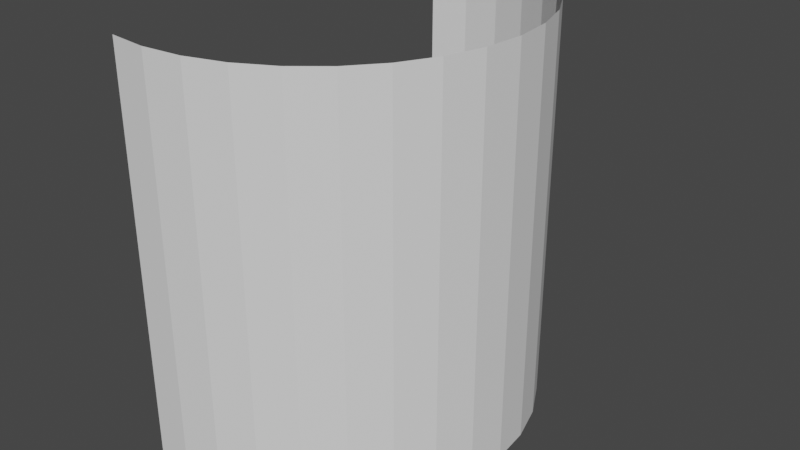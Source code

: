 # Source: Gutter.blend  (saved by Blender 3.3.6; exported with 4.5.12 LTS)
import bpy
from mathutils import Matrix  # noqa: F401  (used for matrix-valued properties, if any)

bpy.ops.wm.read_factory_settings(use_empty=True)
scene = bpy.context.scene
scene.name = 'Scene'

# ---- collections
col_collection = bpy.data.collections.new('Collection'); scene.collection.children.link(col_collection)

# ---- world
world_world = bpy.data.worlds.new('World'); scene.world = world_world
world_world.use_nodes = True; world_world.node_tree.nodes.clear()
_N = world_world.node_tree.nodes; _L = world_world.node_tree.links
n0 = _N.new('ShaderNodeOutputWorld'); n0.name = 'World Output'; n0.location = (300, 300)
n1 = _N.new('ShaderNodeBackground'); n1.name = 'Background'; n1.location = (10, 300)
n1.inputs[0].default_value = (0.05088, 0.05088, 0.05088, 1.0)
_L.new(n1.outputs[0], n0.inputs[0])
n0.is_active_output = True
world_world.color = (0.05088, 0.05088, 0.05088)
world_world.use_sun_shadow = False
world_world.sun_shadow_jitter_overblur = 0.0

# ---- meshes
me_cylinder = bpy.data.meshes.new('Cylinder')
me_cylinder.from_pydata([(0.0, 1.0, -1.0), (0.0, 1.0, 1.0), (0.1951, 0.9808, -1.0), (0.1951, 0.9808, 1.0), (0.3827, 0.9239, -1.0), (0.3827, 0.9239, 1.0), (0.5556, 0.8315, -1.0), (0.5556, 0.8315, 1.0), (0.7071, 0.7071, -1.0), (0.7071, 0.7071, 1.0), (0.8315, 0.5556, -1.0), (0.8315, 0.5556, 1.0), (0.9239, 0.3827, -1.0), (0.9239, 0.3827, 1.0), (0.9808, 0.1951, -1.0), (0.9808, 0.1951, 1.0), (1.0, 0.0, -1.0), (1.0, 0.0, 1.0), (0.9808, -0.1951, -1.0), (0.9808, -0.1951, 1.0), (0.9239, -0.3827, -1.0), (0.9239, -0.3827, 1.0), (0.8315, -0.5556, -1.0), (0.8315, -0.5556, 1.0), (0.7071, -0.7071, -1.0), (0.7071, -0.7071, 1.0), (0.5556, -0.8315, -1.0), (0.5556, -0.8315, 1.0), (0.3827, -0.9239, -1.0), (0.3827, -0.9239, 1.0), (0.1951, -0.9808, -1.0), (0.1951, -0.9808, 1.0), (0.0, -1.0, -1.0), (0.0, -1.0, 1.0), (-0.1951, -0.9808, -1.0), (-0.1951, -0.9808, 1.0), (-0.1951, 0.9808, -1.0), (-0.1951, 0.9808, 1.0), (0.09755, 0.9904, -1.0), (0.09755, 0.9904, 1.0), (0.0, 1.0, 0.0), (0.1951, 0.9808, 0.0), (0.2889, 0.9523, -1.0), (0.2889, 0.9523, 1.0), (0.3827, 0.9239, 0.0), (0.4691, 0.8777, -1.0), (0.4691, 0.8777, 1.0), (0.5556, 0.8315, 0.0), (0.6313, 0.7693, -1.0), (0.6313, 0.7693, 1.0), (0.7071, 0.7071, 0.0), (0.7693, 0.6313, -1.0), (0.7693, 0.6313, 1.0), (0.8315, 0.5556, 0.0), (0.8777, 0.4691, -1.0), (0.8777, 0.4691, 1.0), (0.9239, 0.3827, 0.0), (0.9523, 0.2889, -1.0), (0.9523, 0.2889, 1.0), (0.9808, 0.1951, 0.0), (0.9904, 0.09755, -1.0), (0.9904, 0.09755, 1.0), (1.0, 0.0, 0.0), (0.9904, -0.09755, -1.0), (0.9904, -0.09755, 1.0), (0.9808, -0.1951, 0.0), (0.9523, -0.2889, -1.0), (0.9523, -0.2889, 1.0), (0.9239, -0.3827, 0.0), (0.8777, -0.4691, -1.0), (0.8777, -0.4691, 1.0), (0.8315, -0.5556, 0.0), (0.7693, -0.6313, -1.0), (0.7693, -0.6313, 1.0), (0.7071, -0.7071, 0.0), (0.6313, -0.7693, -1.0), (0.6313, -0.7693, 1.0), (0.5556, -0.8315, 0.0), (0.4691, -0.8777, -1.0), (0.4691, -0.8777, 1.0), (0.3827, -0.9239, 0.0), (0.2889, -0.9523, -1.0), (0.2889, -0.9523, 1.0), (0.1951, -0.9808, 0.0), (0.09755, -0.9904, -1.0), (0.09755, -0.9904, 1.0), (0.0, -1.0, 0.0), (-0.09755, -0.9904, -1.0), (-0.09755, -0.9904, 1.0), (-0.1951, -0.9808, 0.0), (-0.1951, 0.9808, 0.0), (-0.09755, 0.9904, -1.0), (-0.09755, 0.9904, 1.0), (-0.09755, 0.9904, 0.0), (-0.09755, -0.9904, 0.0), (0.09755, -0.9904, 0.0), (0.2889, -0.9523, 0.0), (0.4691, -0.8777, 0.0), (0.6313, -0.7693, 0.0), (0.7693, -0.6313, 0.0), (0.8777, -0.4691, 0.0), (0.9523, -0.2889, 0.0), (0.9904, -0.09755, 0.0), (0.9904, 0.09755, 0.0), (0.9523, 0.2889, 0.0), (0.8777, 0.4691, 0.0), (0.7693, 0.6313, 0.0), (0.6313, 0.7693, 0.0), (0.4691, 0.8777, 0.0), (0.2889, 0.9523, 0.0), (0.09755, 0.9904, 0.0)], [], [(110, 41, 3, 39), (109, 44, 5, 43), (108, 47, 7, 46), (107, 50, 9, 49), (106, 53, 11, 52), (105, 56, 13, 55), (104, 59, 15, 58), (103, 62, 17, 61), (102, 65, 19, 64), (101, 68, 21, 67), (100, 71, 23, 70), (99, 74, 25, 73), (98, 77, 27, 76), (97, 80, 29, 79), (96, 83, 31, 82), (95, 86, 33, 85), (94, 89, 35, 88), (93, 40, 1, 92), (91, 0, 40, 93), (36, 91, 93, 90), (90, 93, 92, 37), (87, 34, 89, 94), (32, 87, 94, 86), (86, 94, 88, 33), (84, 32, 86, 95), (30, 84, 95, 83), (83, 95, 85, 31), (81, 30, 83, 96), (28, 81, 96, 80), (80, 96, 82, 29), (78, 28, 80, 97), (26, 78, 97, 77), (77, 97, 79, 27), (75, 26, 77, 98), (24, 75, 98, 74), (74, 98, 76, 25), (72, 24, 74, 99), (22, 72, 99, 71), (71, 99, 73, 23), (69, 22, 71, 100), (20, 69, 100, 68), (68, 100, 70, 21), (66, 20, 68, 101), (18, 66, 101, 65), (65, 101, 67, 19), (63, 18, 65, 102), (16, 63, 102, 62), (62, 102, 64, 17), (60, 16, 62, 103), (14, 60, 103, 59), (59, 103, 61, 15), (57, 14, 59, 104), (12, 57, 104, 56), (56, 104, 58, 13), (54, 12, 56, 105), (10, 54, 105, 53), (53, 105, 55, 11), (51, 10, 53, 106), (8, 51, 106, 50), (50, 106, 52, 9), (48, 8, 50, 107), (6, 48, 107, 47), (47, 107, 49, 7), (45, 6, 47, 108), (4, 45, 108, 44), (44, 108, 46, 5), (42, 4, 44, 109), (2, 42, 109, 41), (41, 109, 43, 3), (38, 2, 41, 110), (0, 38, 110, 40), (40, 110, 39, 1)])
_uv = me_cylinder.uv_layers.new(name='UVMap')
_uv.uv.foreach_set('vector', [0.9844, 0.75, 0.9688, 0.75, 0.9688, 1.0, 0.9844, 1.0, 0.9531, 0.75, 0.9375, 0.75, 0.9375, 1.0, 0.9531, 1.0, 0.9219, 0.75, 0.9062, 0.75, 0.9062, 1.0, 0.9219, 1.0, 0.8906, 0.75, 0.875, 0.75, 0.875, 1.0, 0.8906, 1.0, 0.8594, 0.75, 0.8438, 0.75, 0.8438, 1.0, 0.8594, 1.0, 0.8281, 0.75, 0.8125, 0.75, 0.8125, 1.0, 0.8281, 1.0, 0.7969, 0.75, 0.7812, 0.75, 0.7812, 1.0, 0.7969, 1.0, 0.7656, 0.75, 0.75, 0.75, 0.75, 1.0, 0.7656, 1.0, 0.7344, 0.75, 0.7188, 0.75, 0.7188, 1.0, 0.7344, 1.0, 0.7031, 0.75, 0.6875, 0.75, 0.6875, 1.0, 0.7031, 1.0, 0.6719, 0.75, 0.6562, 0.75, 0.6562, 1.0, 0.6719, 1.0, 0.6406, 0.75, 0.625, 0.75, 0.625, 1.0, 0.6406, 1.0, 0.6094, 0.75, 0.5938, 0.75, 0.5938, 1.0, 0.6094, 1.0, 0.5781, 0.75, 0.5625, 0.75, 0.5625, 1.0, 0.5781, 1.0, 0.5469, 0.75, 0.5312, 0.75, 0.5312, 1.0, 0.5469, 1.0, 0.5156, 0.75, 0.5, 0.75, 0.5, 1.0, 0.5156, 1.0, 0.4844, 0.75, 0.4688, 0.75, 0.4688, 1.0, 0.4844, 1.0, 0.01562, 0.75, 0.0, 0.75, 0.0, 1.0, 0.01562, 1.0, 0.01562, 0.5, 0.0, 0.5, 0.0, 0.75, 0.01562, 0.75, 0.03125, 0.5, 0.01562, 0.5, 0.01562, 0.75, 0.03125, 0.75, 0.03125, 0.75, 0.01562, 0.75, 0.01562, 1.0, 0.03125, 1.0, 0.4844, 0.5, 0.4688, 0.5, 0.4688, 0.75, 0.4844, 0.75, 0.5, 0.5, 0.4844, 0.5, 0.4844, 0.75, 0.5, 0.75, 0.5, 0.75, 0.4844, 0.75, 0.4844, 1.0, 0.5, 1.0, 0.5156, 0.5, 0.5, 0.5, 0.5, 0.75, 0.5156, 0.75, 0.5312, 0.5, 0.5156, 0.5, 0.5156, 0.75, 0.5312, 0.75, 0.5312, 0.75, 0.5156, 0.75, 0.5156, 1.0, 0.5312, 1.0, 0.5469, 0.5, 0.5312, 0.5, 0.5312, 0.75, 0.5469, 0.75, 0.5625, 0.5, 0.5469, 0.5, 0.5469, 0.75, 0.5625, 0.75, 0.5625, 0.75, 0.5469, 0.75, 0.5469, 1.0, 0.5625, 1.0, 0.5781, 0.5, 0.5625, 0.5, 0.5625, 0.75, 0.5781, 0.75, 0.5938, 0.5, 0.5781, 0.5, 0.5781, 0.75, 0.5938, 0.75, 0.5938, 0.75, 0.5781, 0.75, 0.5781, 1.0, 0.5938, 1.0, 0.6094, 0.5, 0.5938, 0.5, 0.5938, 0.75, 0.6094, 0.75, 0.625, 0.5, 0.6094, 0.5, 0.6094, 0.75, 0.625, 0.75, 0.625, 0.75, 0.6094, 0.75, 0.6094, 1.0, 0.625, 1.0, 0.6406, 0.5, 0.625, 0.5, 0.625, 0.75, 0.6406, 0.75, 0.6562, 0.5, 0.6406, 0.5, 0.6406, 0.75, 0.6562, 0.75, 0.6562, 0.75, 0.6406, 0.75, 0.6406, 1.0, 0.6562, 1.0, 0.6719, 0.5, 0.6562, 0.5, 0.6562, 0.75, 0.6719, 0.75, 0.6875, 0.5, 0.6719, 0.5, 0.6719, 0.75, 0.6875, 0.75, 0.6875, 0.75, 0.6719, 0.75, 0.6719, 1.0, 0.6875, 1.0, 0.7031, 0.5, 0.6875, 0.5, 0.6875, 0.75, 0.7031, 0.75, 0.7188, 0.5, 0.7031, 0.5, 0.7031, 0.75, 0.7188, 0.75, 0.7188, 0.75, 0.7031, 0.75, 0.7031, 1.0, 0.7188, 1.0, 0.7344, 0.5, 0.7188, 0.5, 0.7188, 0.75, 0.7344, 0.75, 0.75, 0.5, 0.7344, 0.5, 0.7344, 0.75, 0.75, 0.75, 0.75, 0.75, 0.7344, 0.75, 0.7344, 1.0, 0.75, 1.0, 0.7656, 0.5, 0.75, 0.5, 0.75, 0.75, 0.7656, 0.75, 0.7812, 0.5, 0.7656, 0.5, 0.7656, 0.75, 0.7812, 0.75, 0.7812, 0.75, 0.7656, 0.75, 0.7656, 1.0, 0.7812, 1.0, 0.7969, 0.5, 0.7812, 0.5, 0.7812, 0.75, 0.7969, 0.75, 0.8125, 0.5, 0.7969, 0.5, 0.7969, 0.75, 0.8125, 0.75, 0.8125, 0.75, 0.7969, 0.75, 0.7969, 1.0, 0.8125, 1.0, 0.8281, 0.5, 0.8125, 0.5, 0.8125, 0.75, 0.8281, 0.75, 0.8438, 0.5, 0.8281, 0.5, 0.8281, 0.75, 0.8438, 0.75, 0.8438, 0.75, 0.8281, 0.75, 0.8281, 1.0, 0.8438, 1.0, 0.8594, 0.5, 0.8438, 0.5, 0.8438, 0.75, 0.8594, 0.75, 0.875, 0.5, 0.8594, 0.5, 0.8594, 0.75, 0.875, 0.75, 0.875, 0.75, 0.8594, 0.75, 0.8594, 1.0, 0.875, 1.0, 0.8906, 0.5, 0.875, 0.5, 0.875, 0.75, 0.8906, 0.75, 0.9062, 0.5, 0.8906, 0.5, 0.8906, 0.75, 0.9062, 0.75, 0.9062, 0.75, 0.8906, 0.75, 0.8906, 1.0, 0.9062, 1.0, 0.9219, 0.5, 0.9062, 0.5, 0.9062, 0.75, 0.9219, 0.75, 0.9375, 0.5, 0.9219, 0.5, 0.9219, 0.75, 0.9375, 0.75, 0.9375, 0.75, 0.9219, 0.75, 0.9219, 1.0, 0.9375, 1.0, 0.9531, 0.5, 0.9375, 0.5, 0.9375, 0.75, 0.9531, 0.75, 0.9688, 0.5, 0.9531, 0.5, 0.9531, 0.75, 0.9688, 0.75, 0.9688, 0.75, 0.9531, 0.75, 0.9531, 1.0, 0.9688, 1.0, 0.9844, 0.5, 0.9688, 0.5, 0.9688, 0.75, 0.9844, 0.75, 1.0, 0.5, 0.9844, 0.5, 0.9844, 0.75, 1.0, 0.75, 1.0, 0.75, 0.9844, 0.75, 0.9844, 1.0, 1.0, 1.0])
me_cylinder.update()

# ---- objects
ob_cylinder = bpy.data.objects.new('Cylinder', me_cylinder)

# ---- transforms, parenting, visibility, modifiers, constraints
ob_cylinder.location = (0.0, 0.0, 0.0)

# ---- collection membership
col_collection.objects.link(ob_cylinder)

# ---- scene / render settings (as saved in the file)
scene.frame_start = 1; scene.frame_end = 250; scene.frame_set(1)
scene.render.engine = 'BLENDER_EEVEE_NEXT'
scene.cycles.sampling_pattern = 'TABULATED_SOBOL'
scene.cycles.use_light_tree = False
scene.view_settings.view_transform = 'Filmic'
bpy.context.view_layer.update()

# ---- added for rendering (the .blend has no active camera and no usable light): camera, sun
cam_auto = bpy.data.cameras.new('AutoCamera')
cam_auto.lens = 50.0
cam_auto.sensor_width = 36.0
cam_auto.clip_end = 1000.0
ob_auto_camera = bpy.data.objects.new('AutoCamera', cam_auto)
scene.collection.objects.link(ob_auto_camera)
ob_auto_camera.location = (3.2434, -3.40913, 2.27275)
ob_auto_camera.rotation_euler = (1.09748, -7.21219e-08, 0.694738)
scene.camera = ob_auto_camera
light_auto_sun = bpy.data.lights.new('AutoSun', 'SUN')
light_auto_sun.energy = 3.0
light_auto_sun.angle = 0.0523599
ob_auto_sun = bpy.data.objects.new('AutoSun', light_auto_sun)
scene.collection.objects.link(ob_auto_sun)
ob_auto_sun.rotation_euler = (0.872665, 0.174533, 0.523599)
bpy.context.view_layer.update()
